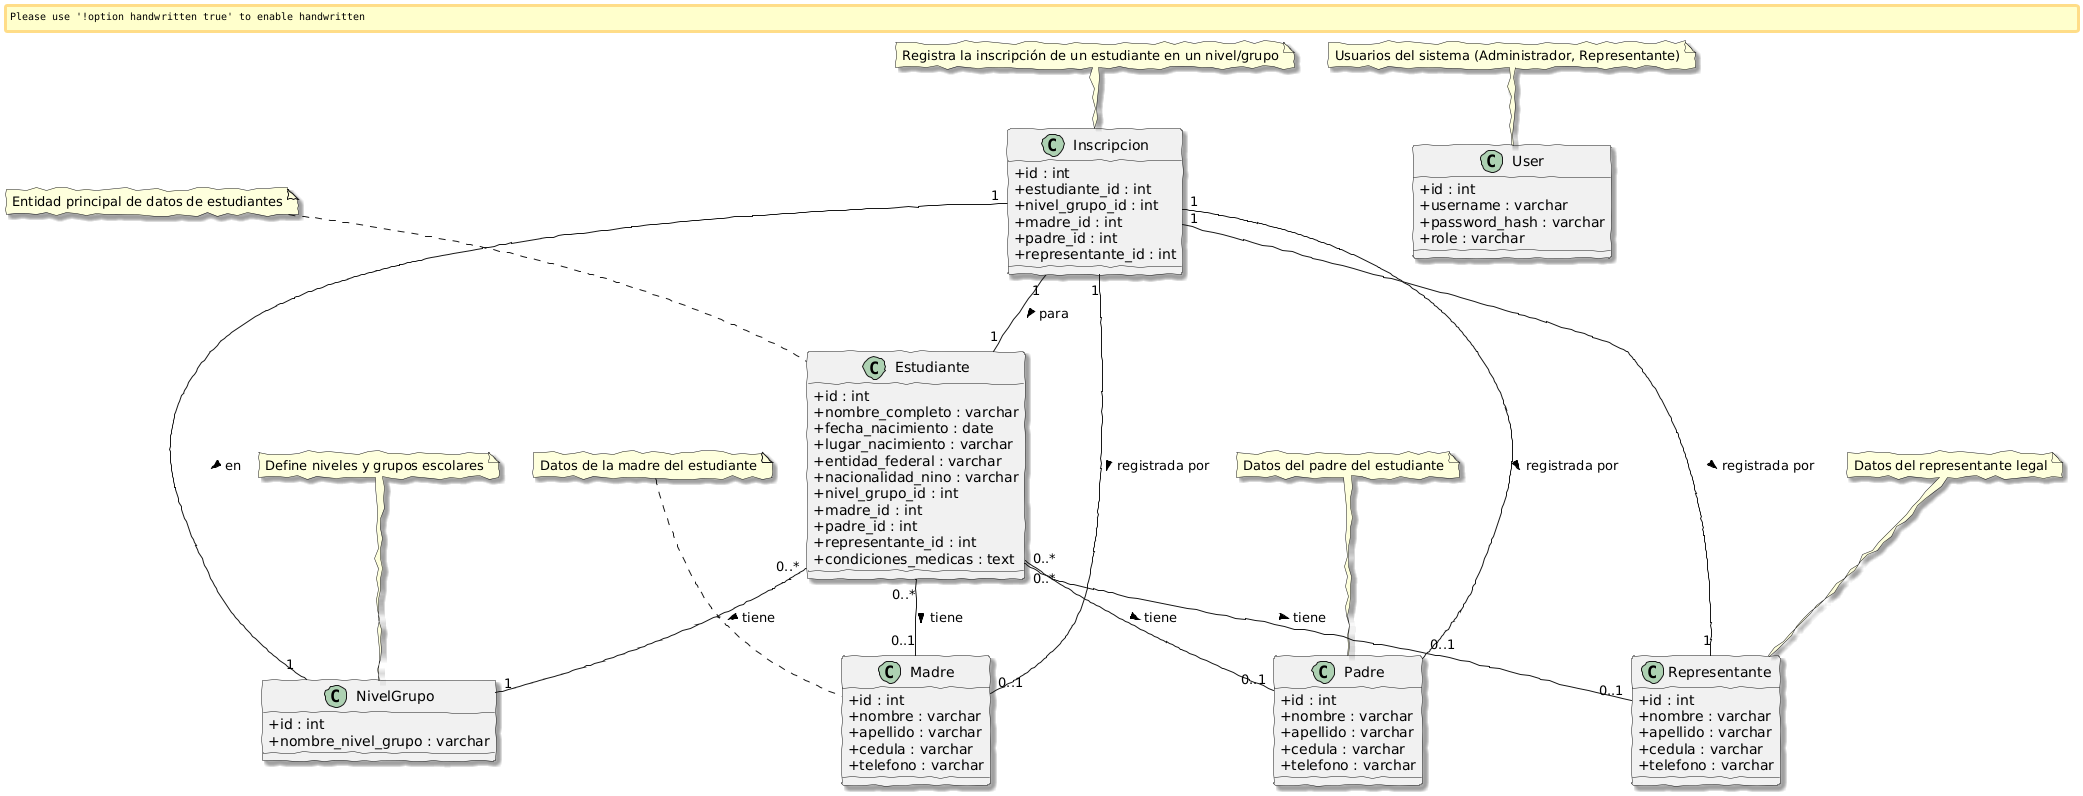

The diagram above was rendered by PlantUML. Its source (embedded in the PNG):
@startuml
skinparam handwritten true
skinparam shadowing true
skinparam classAttributeIconSize 0
skinparam classFontSize 14
skinparam classFontName "Roboto"
skinparam defaultFontName "Roboto"

' Definición de Clases (Entidades)
class Estudiante {
    + id : int
    + nombre_completo : varchar
    + fecha_nacimiento : date
    + lugar_nacimiento : varchar
    + entidad_federal : varchar
    + nacionalidad_nino : varchar
    + nivel_grupo_id : int
    + madre_id : int
    + padre_id : int
    + representante_id : int
    + condiciones_medicas : text
}

class NivelGrupo {
    + id : int
    + nombre_nivel_grupo : varchar
}

class Madre {
    + id : int
    + nombre : varchar
    + apellido : varchar
    + cedula : varchar
    + telefono : varchar
}

class Padre {
    + id : int
    + nombre : varchar
    + apellido : varchar
    + cedula : varchar
    + telefono : varchar
}

class Representante {
    + id : int
    + nombre : varchar
    + apellido : varchar
    + cedula : varchar
    + telefono : varchar
}

class Inscripcion {
    + id : int
    + estudiante_id : int
    + nivel_grupo_id : int
    + madre_id : int
    + padre_id : int
    + representante_id : int
}

class User {
    + id : int
    + username : varchar
    + password_hash : varchar
    + role : varchar
}

' Relaciones entre Clases
Estudiante "0..*" -- "1" NivelGrupo : tiene >
Estudiante "0..*" -- "0..1" Madre : tiene >
Estudiante "0..*" -- "0..1" Padre : tiene >
Estudiante "0..*" -- "0..1" Representante : tiene >

Inscripcion "1" -- "1" Estudiante : para >
Inscripcion "1" -- "1" NivelGrupo : en >
Inscripcion "1" -- "0..1" Madre : registrada por >
Inscripcion "1" -- "0..1" Padre : registrada por >
Inscripcion "1" -- "1" Representante : registrada por >

' Notas adicionales
note top of Estudiante : Entidad principal de datos de estudiantes
note top of NivelGrupo : Define niveles y grupos escolares
note top of Madre : Datos de la madre del estudiante
note top of Padre : Datos del padre del estudiante
note top of Representante : Datos del representante legal
note top of Inscripcion : Registra la inscripción de un estudiante en un nivel/grupo
note top of User : Usuarios del sistema (Administrador, Representante)
@enduml